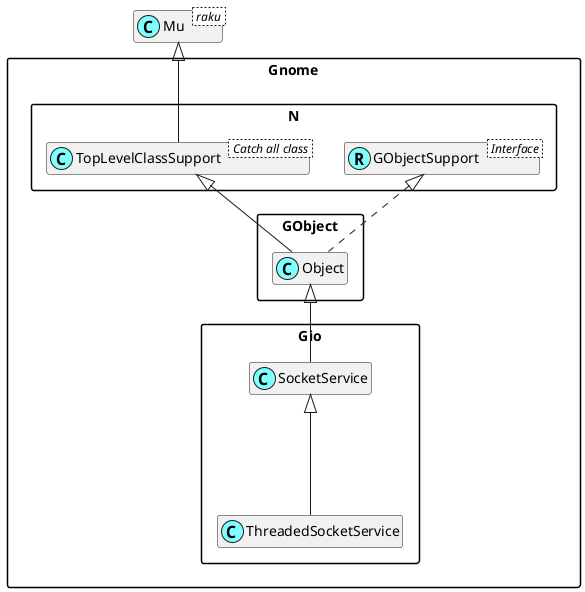

The diagram above was rendered by PlantUML. Its source (embedded in the PNG):
@startuml
'scale 0.8

skinparam packageStyle rectangle
skinparam stereotypeCBackgroundColor #80ffff
set namespaceSeparator ::
hide members

class Mu < raku >

class Gnome::N::TopLevelClassSupport < Catch all class >
Mu <|-- Gnome::N::TopLevelClassSupport

Interface Gnome::N::GObjectSupport < Interface >
class Gnome::N::GObjectSupport <<(R,#80ffff)>>
Gnome::Gio::SocketService <|--- Gnome::Gio::ThreadedSocketService
Gnome::GObject::Object <|-- Gnome::Gio::SocketService
Gnome::N::TopLevelClassSupport <|-- Gnome::GObject::Object
Gnome::N::GObjectSupport <|. Gnome::GObject::Object

@enduml